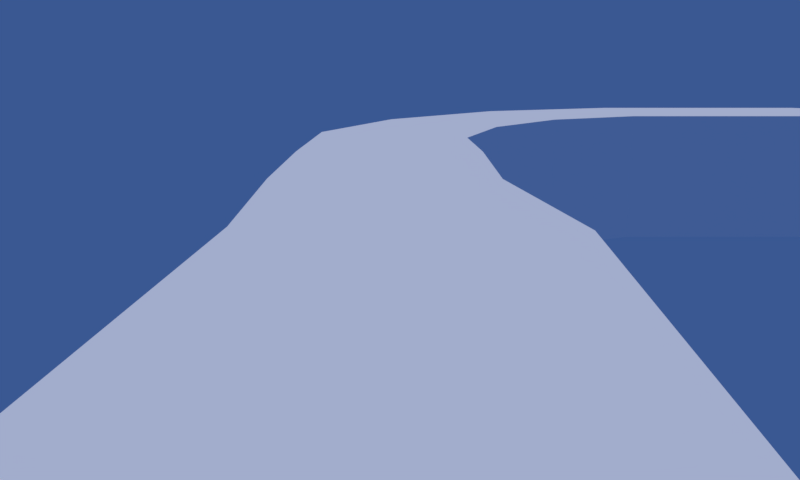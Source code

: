 # Source: lazy.blend  (saved by Blender 2.79.0; exported with 4.5.12 LTS)
import bpy
from mathutils import Matrix  # noqa: F401  (used for matrix-valued properties, if any)

bpy.ops.wm.read_factory_settings(use_empty=True)
scene = bpy.context.scene
scene.name = 'Scene'

# ---- collections
col_collection_1 = bpy.data.collections.new('Collection 1'); scene.collection.children.link(col_collection_1)

# ---- materials (node trees are filled in below, after node groups)
mat_material_003 = bpy.data.materials.new('Material.003')
mat_material_003.alpha_threshold = 0.0
mat_material_003.use_transparent_shadow = False
mat_material_003.diffuse_color = (1.0, 1.0, 1.0, 1.0)
mat_material_003.roughness = 0.5
mat_material_003.specular_intensity = 0.0

# ---- material node trees

# ---- world
world_world = bpy.data.worlds.new('World'); scene.world = world_world
world_world.color = (0.04174, 0.0968, 0.2883)
world_world.use_sun_shadow = False
world_world.sun_shadow_jitter_overblur = 0.0
world_world.cycles.sampling_method = 'MANUAL'

# ---- cameras
cam_camera = bpy.data.cameras.new('Camera')
cam_camera.clip_end = 100.0
cam_camera.lens = 35.0
cam_camera.sensor_width = 32.0
cam_camera.sensor_height = 18.0
cam_camera.ortho_scale = 7.314
cam_camera.dof.focus_distance = 0.0
cam_camera.dof.aperture_fstop = 128.0

# ---- lights
light_sun = bpy.data.lights.new('Sun', 'SUN')
light_sun.transmission_factor = 0.0
light_sun.angle = 0.1993
light_sun.energy = 1.0
light_sun.shadow_buffer_clip_start = 0.5
light_sun.shadow_soft_size = 0.1
light_sun.shadow_cascade_max_distance = 1000.0

# ---- meshes
me_cube_001 = bpy.data.meshes.new('Cube.001')
me_cube_001.from_pydata([(-1.0, -1.0, -1.0), (-1.0, -1.0, 1.0), (-1.0, 1.0, -1.0), (-1.0, 1.0, 1.0), (1.0, -1.0, -1.0), (1.0, -1.0, 1.0), (1.0, 1.0, -1.0), (1.0, 1.0, 1.0), (3.182, 0.9329, 1.0), (3.182, 0.9329, -1.0), (2.462, -0.9329, -1.0), (2.462, -0.9329, 1.0), (5.281, 0.05407, 1.0), (5.281, 0.05407, -1.0), (3.951, -1.44, -1.0), (3.951, -1.44, 1.0), (7.057, -1.645, 1.0), (7.057, -1.645, -1.0), (5.231, -2.462, -1.0), (5.231, -2.462, 1.0), (7.943, -3.826, 1.0), (7.943, -3.826, -1.0), (5.943, -3.853, -1.0), (5.943, -3.853, 1.0), (7.991, -7.278, 1.0), (7.991, -7.278, -1.0), (5.991, -7.306, -1.0), (5.991, -7.306, 1.0), (6.353, -9.637, 1.0), (6.353, -9.637, -1.0), (4.353, -9.665, -1.0), (4.353, -9.665, 1.0), (6.385, -11.95, 1.0), (6.385, -11.95, -1.0), (4.385, -11.98, -1.0), (4.385, -11.98, 1.0), (9.003, -14.47, 1.0), (9.003, -14.47, -1.0), (4.74, -14.49, -1.0), (4.74, -14.49, 1.0), (9.039, -20.07, 1.0), (9.039, -20.07, -1.0), (4.777, -20.1, -1.0), (4.777, -20.1, 1.0), (8.463, -24.94, 1.0), (8.463, -24.94, -1.0), (5.397, -21.98, -1.0), (5.397, -21.98, 1.0), (3.94, -28.64, 1.0), (3.94, -28.64, -1.0), (4.036, -24.38, -1.0), (4.036, -24.38, 1.0), (-1.902, -27.51, 1.0), (-1.902, -27.51, -1.0), (-1.806, -25.24, -1.0), (-1.806, -25.24, 1.0), (-6.796, -27.3, 1.0), (-6.796, -27.3, -1.0), (-6.699, -25.03, -1.0), (-6.699, -25.03, 1.0), (-8.338, -27.29, 1.0), (-8.338, -27.29, -1.0), (-7.997, -25.05, -1.0), (-7.997, -25.05, 1.0), (-9.87, -27.12, 1.0), (-9.87, -27.12, -1.0), (-9.289, -24.92, -1.0), (-9.289, -24.92, 1.0), (-11.37, -26.78, 1.0), (-11.37, -26.78, -1.0), (-10.56, -24.66, -1.0), (-10.56, -24.66, 1.0), (-12.83, -26.28, 1.0), (-12.83, -26.28, -1.0), (-11.79, -24.26, -1.0), (-11.79, -24.26, 1.0), (-14.23, -25.62, 1.0), (-14.23, -25.62, -1.0), (-12.98, -23.73, -1.0), (-12.98, -23.73, 1.0), (-15.54, -24.82, 1.0), (-15.54, -24.82, -1.0), (-14.1, -23.07, -1.0), (-14.1, -23.07, 1.0), (-16.77, -23.88, 1.0), (-16.77, -23.88, -1.0), (-15.14, -22.3, -1.0), (-15.14, -22.3, 1.0), (-17.88, -22.81, 1.0), (-17.88, -22.81, -1.0), (-16.09, -21.42, -1.0), (-16.09, -21.42, 1.0), (-18.87, -21.63, 1.0), (-18.87, -21.63, -1.0), (-16.94, -20.44, -1.0), (-16.94, -20.44, 1.0), (-19.73, -20.35, 1.0), (-19.73, -20.35, -1.0), (-17.69, -19.37, -1.0), (-17.69, -19.37, 1.0), (-20.45, -18.98, 1.0), (-20.45, -18.98, -1.0), (-18.31, -18.24, -1.0), (-18.31, -18.24, 1.0), (-21.01, -17.55, 1.0), (-21.01, -17.55, -1.0), (-18.8, -17.04, -1.0), (-18.8, -17.04, 1.0), (-21.41, -16.06, 1.0), (-21.41, -16.06, -1.0), (-19.16, -15.79, -1.0), (-19.16, -15.79, 1.0), (-21.65, -14.54, 1.0), (-21.65, -14.54, -1.0), (-19.39, -14.51, -1.0), (-19.39, -14.51, 1.0), (-21.73, -13.0, 1.0), (-21.73, -13.0, -1.0), (-19.47, -13.22, -1.0), (-19.47, -13.22, 1.0), (-21.64, -11.46, 1.0), (-21.64, -11.46, -1.0), (-19.42, -11.92, -1.0), (-19.42, -11.92, 1.0), (-21.38, -9.938, 1.0), (-21.38, -9.938, -1.0), (-19.22, -10.64, -1.0), (-19.22, -10.64, 1.0), (-20.96, -8.454, 1.0), (-20.96, -8.454, -1.0), (-18.89, -9.382, -1.0), (-18.89, -9.382, 1.0), (-20.38, -7.025, 1.0), (-20.38, -7.025, -1.0), (-18.43, -8.171, -1.0), (-18.43, -8.171, 1.0), (-19.65, -5.667, 1.0), (-19.65, -5.667, -1.0), (-17.83, -7.017, -1.0), (-17.83, -7.017, 1.0), (-18.78, -4.395, 1.0), (-18.78, -4.395, -1.0), (-17.12, -5.934, -1.0), (-17.12, -5.934, 1.0), (-17.77, -3.225, 1.0), (-17.77, -3.225, -1.0), (-16.29, -4.935, -1.0), (-16.29, -4.935, 1.0), (-16.65, -2.171, 1.0), (-16.65, -2.171, -1.0), (-15.36, -4.032, -1.0), (-15.36, -4.032, 1.0), (-15.42, -1.245, 1.0), (-15.42, -1.245, -1.0), (-14.33, -3.234, -1.0), (-14.33, -3.234, 1.0), (-14.09, -0.4568, 1.0), (-14.09, -0.4568, -1.0), (-13.23, -2.552, -1.0), (-13.23, -2.552, 1.0), (-12.69, 0.183, 1.0), (-12.69, 0.183, -1.0), (-12.06, -1.993, -1.0), (-12.06, -1.993, 1.0), (-11.22, 0.6674, 1.0), (-11.22, 0.6674, -1.0), (-10.83, -1.564, -1.0), (-10.83, -1.564, 1.0), (-9.716, 0.9907, 1.0), (-9.716, 0.9907, -1.0), (-9.567, -1.27, -1.0), (-9.567, -1.27, 1.0), (-8.183, 1.149, 1.0), (-8.183, 1.149, -1.0), (-8.279, -1.115, -1.0), (-8.279, -1.115, 1.0), (-3.039, 0.9301, 1.0), (-3.039, 0.9301, -1.0), (-3.135, -1.334, -1.0), (-3.135, -1.334, 1.0)], [], [(0, 1, 3, 2), (2, 3, 7, 6), (5, 4, 10, 11), (4, 5, 1, 0), (2, 6, 4, 0), (7, 3, 1, 5), (11, 10, 14, 15), (4, 6, 9, 10), (7, 5, 11, 8), (6, 7, 8, 9), (12, 15, 19, 16), (10, 9, 13, 14), (8, 11, 15, 12), (9, 8, 12, 13), (16, 19, 23, 20), (13, 12, 16, 17), (15, 14, 18, 19), (14, 13, 17, 18), (23, 22, 26, 27), (17, 16, 20, 21), (19, 18, 22, 23), (18, 17, 21, 22), (24, 27, 31, 28), (22, 21, 25, 26), (20, 23, 27, 24), (21, 20, 24, 25), (29, 28, 32, 33), (25, 24, 28, 29), (27, 26, 30, 31), (26, 25, 29, 30), (35, 34, 38, 39), (31, 30, 34, 35), (30, 29, 33, 34), (28, 31, 35, 32), (36, 39, 43, 40), (34, 33, 37, 38), (32, 35, 39, 36), (33, 32, 36, 37), (43, 42, 46, 47), (37, 36, 40, 41), (39, 38, 42, 43), (38, 37, 41, 42), (46, 45, 49, 50), (42, 41, 45, 46), (40, 43, 47, 44), (41, 40, 44, 45), (48, 51, 55, 52), (44, 47, 51, 48), (45, 44, 48, 49), (47, 46, 50, 51), (55, 54, 58, 59), (49, 48, 52, 53), (51, 50, 54, 55), (50, 49, 53, 54), (56, 59, 63, 60), (54, 53, 57, 58), (52, 55, 59, 56), (53, 52, 56, 57), (63, 62, 66, 67), (57, 56, 60, 61), (59, 58, 62, 63), (58, 57, 61, 62), (64, 67, 71, 68), (62, 61, 65, 66), (60, 63, 67, 64), (61, 60, 64, 65), (69, 68, 72, 73), (65, 64, 68, 69), (67, 66, 70, 71), (66, 65, 69, 70), (75, 74, 78, 79), (71, 70, 74, 75), (70, 69, 73, 74), (68, 71, 75, 72), (76, 79, 83, 80), (74, 73, 77, 78), (72, 75, 79, 76), (73, 72, 76, 77), (83, 82, 86, 87), (77, 76, 80, 81), (79, 78, 82, 83), (78, 77, 81, 82), (86, 85, 89, 90), (82, 81, 85, 86), (80, 83, 87, 84), (81, 80, 84, 85), (88, 91, 95, 92), (84, 87, 91, 88), (85, 84, 88, 89), (87, 86, 90, 91), (95, 94, 98, 99), (89, 88, 92, 93), (91, 90, 94, 95), (90, 89, 93, 94), (96, 99, 103, 100), (94, 93, 97, 98), (92, 95, 99, 96), (93, 92, 96, 97), (100, 103, 107, 104), (97, 96, 100, 101), (99, 98, 102, 103), (98, 97, 101, 102), (107, 106, 110, 111), (101, 100, 104, 105), (103, 102, 106, 107), (102, 101, 105, 106), (108, 111, 115, 112), (106, 105, 109, 110), (104, 107, 111, 108), (105, 104, 108, 109), (113, 112, 116, 117), (109, 108, 112, 113), (111, 110, 114, 115), (110, 109, 113, 114), (119, 118, 122, 123), (115, 114, 118, 119), (114, 113, 117, 118), (112, 115, 119, 116), (120, 123, 127, 124), (118, 117, 121, 122), (116, 119, 123, 120), (117, 116, 120, 121), (127, 126, 130, 131), (121, 120, 124, 125), (123, 122, 126, 127), (122, 121, 125, 126), (130, 129, 133, 134), (126, 125, 129, 130), (124, 127, 131, 128), (125, 124, 128, 129), (132, 135, 139, 136), (128, 131, 135, 132), (129, 128, 132, 133), (131, 130, 134, 135), (139, 138, 142, 143), (133, 132, 136, 137), (135, 134, 138, 139), (134, 133, 137, 138), (140, 143, 147, 144), (138, 137, 141, 142), (136, 139, 143, 140), (137, 136, 140, 141), (144, 147, 151, 148), (141, 140, 144, 145), (143, 142, 146, 147), (142, 141, 145, 146), (151, 150, 154, 155), (145, 144, 148, 149), (147, 146, 150, 151), (146, 145, 149, 150), (152, 155, 159, 156), (150, 149, 153, 154), (148, 151, 155, 152), (149, 148, 152, 153), (157, 156, 160, 161), (153, 152, 156, 157), (155, 154, 158, 159), (154, 153, 157, 158), (163, 162, 166, 167), (159, 158, 162, 163), (158, 157, 161, 162), (156, 159, 163, 160), (164, 167, 171, 168), (162, 161, 165, 166), (160, 163, 167, 164), (161, 160, 164, 165), (171, 170, 174, 175), (165, 164, 168, 169), (167, 166, 170, 171), (166, 165, 169, 170), (174, 173, 177, 178), (170, 169, 173, 174), (168, 171, 175, 172), (169, 168, 172, 173), (177, 178, 179, 176), (172, 175, 179, 176), (173, 172, 176, 177), (175, 174, 178, 179), (179, 178, 0), (0, 178, 177), (179, 0, 1), (177, 2, 0), (176, 2, 177), (176, 3, 2), (1, 176, 179), (176, 1, 3)])
_uv = me_cube_001.uv_layers.new(name='UVMap')
_uv.uv.foreach_set('vector', [0.6977, 0.7615, 0.6977, 0.7039, 0.7553, 0.7039, 0.7553, 0.7615, 0.7007, 0.5398, 0.7007, 0.4821, 0.7584, 0.4821, 0.7584, 0.5398, 0.1263, 0.184, 0.1263, 0.1263, 0.1685, 0.1263, 0.1685, 0.184, 0.5244, 0.722, 0.5244, 0.7796, 0.4667, 0.7796, 0.4667, 0.722, 0.7767, 0.0588, 0.7191, 0.0588, 0.7191, 0.001156, 0.7767, 0.001156, 0.7767, 0.1381, 0.7191, 0.1381, 0.7191, 0.08042, 0.7767, 0.08042, 0.8612, 0.6775, 0.8612, 0.6198, 0.9066, 0.6198, 0.9066, 0.6775, 0.3233, 0.6715, 0.3809, 0.6697, 0.3809, 0.7326, 0.3265, 0.7135, 0.3964, 0.732, 0.3964, 0.6743, 0.4385, 0.6763, 0.4593, 0.73, 0.1725, 0.7273, 0.1725, 0.6697, 0.2355, 0.6697, 0.2355, 0.7273, 0.3233, 0.6674, 0.3233, 0.6097, 0.3704, 0.6123, 0.3941, 0.6648, 0.6623, 0.2872, 0.72, 0.2872, 0.7182, 0.3528, 0.6642, 0.3326, 0.6561, 0.4145, 0.6561, 0.3569, 0.7014, 0.3587, 0.7216, 0.4127, 0.07027, 0.7204, 0.07027, 0.6627, 0.1359, 0.6627, 0.1359, 0.7204, 0.7168, 0.06896, 0.6591, 0.06896, 0.6615, 0.02397, 0.7144, 0.001156, 0.248, 0.6097, 0.3056, 0.6097, 0.3056, 0.6806, 0.248, 0.6806, 0.5518, 0.6597, 0.5518, 0.6021, 0.5991, 0.6021, 0.5991, 0.6597, 0.6258, 0.4798, 0.6258, 0.4222, 0.6966, 0.4247, 0.6729, 0.4773, 0.6538, 0.3569, 0.6538, 0.4145, 0.5542, 0.4145, 0.5542, 0.3569, 0.6984, 0.4821, 0.6984, 0.5398, 0.6306, 0.5398, 0.6306, 0.4821, 0.5244, 0.8963, 0.4667, 0.8963, 0.4667, 0.8512, 0.5244, 0.8512, 0.6125, 0.7015, 0.6105, 0.6439, 0.6783, 0.6439, 0.6574, 0.6976, 0.66, 0.3546, 0.6024, 0.3546, 0.5542, 0.2872, 0.6119, 0.2872, 0.6568, 0.06111, 0.6568, 0.1188, 0.5573, 0.1188, 0.5573, 0.06111, 0.6682, 0.6416, 0.6105, 0.6416, 0.6105, 0.5421, 0.6682, 0.5421, 0.6568, 0.001156, 0.6568, 0.0588, 0.5573, 0.0588, 0.5573, 0.001156, 0.06796, 0.6627, 0.06796, 0.7204, 0.001156, 0.7204, 0.001156, 0.6627, 0.08394, 0.6028, 0.08394, 0.6604, 0.001156, 0.6604, 0.001156, 0.6028, 0.5495, 0.6021, 0.5495, 0.6597, 0.4667, 0.6597, 0.4667, 0.6021, 0.5728, 0.2318, 0.6063, 0.2787, 0.5235, 0.2787, 0.49, 0.2318, 0.2457, 0.6097, 0.2457, 0.6674, 0.1725, 0.6674, 0.1725, 0.6097, 0.5335, 0.662, 0.5335, 0.7197, 0.4667, 0.7197, 0.4667, 0.662, 0.6027, 0.662, 0.6027, 0.7197, 0.5359, 0.7197, 0.5359, 0.662, 0.7168, 0.1381, 0.6591, 0.1381, 0.6591, 0.07127, 0.7168, 0.07127, 0.4197, 0.1627, 0.2969, 0.1627, 0.2969, 0.001156, 0.4197, 0.001156, 0.4795, 0.4199, 0.479, 0.3622, 0.5519, 0.2872, 0.5519, 0.4101, 0.3831, 0.2575, 0.342, 0.217, 0.3996, 0.1718, 0.4877, 0.2575, 0.5189, 0.4798, 0.5189, 0.4222, 0.6235, 0.4222, 0.6235, 0.4798, 0.5844, 0.7791, 0.5267, 0.7791, 0.5267, 0.722, 0.5844, 0.722, 0.4848, 0.4821, 0.4848, 0.5398, 0.3233, 0.5398, 0.3233, 0.4821, 0.1627, 0.4829, 0.1627, 0.5405, 0.001156, 0.5405, 0.001156, 0.4829, 0.334, 0.297, 0.334, 0.4199, 0.1725, 0.4199, 0.1725, 0.297, 0.2946, 0.1551, 0.1725, 0.1695, 0.1725, 0.001156, 0.2659, 0.08102, 0.4767, 0.297, 0.4767, 0.4199, 0.3364, 0.4023, 0.4223, 0.3145, 0.1415, 0.2977, 0.1415, 0.4206, 0.0871, 0.4031, 0.001156, 0.3153, 0.6082, 0.5421, 0.6082, 0.5997, 0.4667, 0.5997, 0.4667, 0.5421, 0.1702, 0.001156, 0.1702, 0.124, 0.002457, 0.09524, 0.001156, 0.02994, 0.3397, 0.1718, 0.3397, 0.2947, 0.2628, 0.2749, 0.1725, 0.1916, 0.1695, 0.4229, 0.1695, 0.4805, 0.001156, 0.4805, 0.001156, 0.4229, 0.1657, 0.6028, 0.1657, 0.6604, 0.08625, 0.6604, 0.08625, 0.6028, 0.6311, 0.1718, 0.6311, 0.2295, 0.49, 0.2295, 0.49, 0.1718, 0.3441, 0.4222, 0.3441, 0.4798, 0.1725, 0.4798, 0.1725, 0.4222, 0.5166, 0.4222, 0.5166, 0.4798, 0.3464, 0.4798, 0.3464, 0.4222, 0.124, 0.2954, 0.001156, 0.2954, 0.02994, 0.1263, 0.09524, 0.1276, 0.001156, 0.7251, 0.06643, 0.7227, 0.06578, 0.7601, 0.001156, 0.7696, 0.555, 0.1423, 0.4897, 0.1423, 0.4897, 0.001156, 0.555, 0.001156, 0.4644, 0.5421, 0.4644, 0.6074, 0.3233, 0.6074, 0.3233, 0.5421, 0.6282, 0.4821, 0.6282, 0.5398, 0.4871, 0.5398, 0.4871, 0.4821, 0.9443, 0.5398, 0.9443, 0.4821, 0.9817, 0.4821, 0.9817, 0.5398, 0.3677, 0.88, 0.3677, 0.9376, 0.3233, 0.9376, 0.3233, 0.88, 0.5664, 0.9818, 0.5664, 0.9241, 0.6038, 0.9241, 0.6038, 0.9818, 0.6775, 0.8421, 0.6122, 0.8421, 0.6105, 0.7977, 0.6754, 0.8047, 0.1725, 0.7321, 0.2378, 0.7296, 0.2372, 0.767, 0.1725, 0.7765, 0.8339, 0.8574, 0.7686, 0.8574, 0.767, 0.813, 0.8319, 0.8201, 0.7247, 0.3525, 0.7223, 0.2872, 0.7597, 0.2879, 0.7692, 0.3525, 0.9229, 0.4146, 0.9229, 0.4722, 0.8784, 0.4722, 0.8784, 0.4146, 0.9194, 0.06111, 0.9194, 0.1188, 0.875, 0.1188, 0.875, 0.06111, 0.9079, 0.1521, 0.9079, 0.2097, 0.8635, 0.2097, 0.8635, 0.1521, 0.7553, 0.9906, 0.6977, 0.9906, 0.6977, 0.9532, 0.7553, 0.9532, 0.8585, 0.4013, 0.7932, 0.4013, 0.7915, 0.3569, 0.8565, 0.3639, 0.454, 0.9767, 0.3964, 0.9767, 0.3964, 0.9393, 0.454, 0.9393, 0.9632, 0.9703, 0.9055, 0.9703, 0.9055, 0.9329, 0.9632, 0.9329, 0.8466, 0.5865, 0.7813, 0.5865, 0.7796, 0.5421, 0.8445, 0.5492, 0.6851, 0.2353, 0.7503, 0.2329, 0.7497, 0.2703, 0.6851, 0.2798, 0.7895, 0.1653, 0.7919, 0.2306, 0.7545, 0.2299, 0.745, 0.1653, 0.2395, 0.8724, 0.1742, 0.8724, 0.1725, 0.828, 0.2375, 0.8351, 0.06874, 0.7251, 0.134, 0.7227, 0.1334, 0.7601, 0.06874, 0.7696, 0.9118, 0.2872, 0.9118, 0.3449, 0.8674, 0.3449, 0.8674, 0.2872, 0.6682, 0.9753, 0.6105, 0.9753, 0.6105, 0.9379, 0.6682, 0.9379, 0.9114, 0.2128, 0.9114, 0.2704, 0.8669, 0.2704, 0.8669, 0.2128, 0.5244, 0.9827, 0.4667, 0.9827, 0.4667, 0.9453, 0.5244, 0.9453, 0.7647, 0.8574, 0.6993, 0.8574, 0.6977, 0.813, 0.7626, 0.8201, 0.1357, 0.8655, 0.07039, 0.8655, 0.06874, 0.8211, 0.1337, 0.8281, 0.8612, 0.2097, 0.7958, 0.2097, 0.7942, 0.1653, 0.8591, 0.1724, 0.7749, 0.5421, 0.7773, 0.6074, 0.7399, 0.6067, 0.7304, 0.5421, 0.4408, 0.8794, 0.4408, 0.937, 0.3964, 0.937, 0.3964, 0.8794, 0.6105, 0.7509, 0.6758, 0.7485, 0.6751, 0.7859, 0.6105, 0.7953, 0.8235, 0.08042, 0.8259, 0.1457, 0.7885, 0.145, 0.7791, 0.08042, 0.942, 0.4821, 0.942, 0.5398, 0.8975, 0.5398, 0.8975, 0.4821, 0.0588, 0.9745, 0.001156, 0.9745, 0.001156, 0.9371, 0.0588, 0.9371, 0.9141, 0.3449, 0.9141, 0.2872, 0.9516, 0.2872, 0.9516, 0.3449, 0.248, 0.8879, 0.3056, 0.8879, 0.3056, 0.9324, 0.248, 0.9324, 0.9217, 0.0588, 0.9217, 0.001156, 0.9591, 0.001156, 0.9591, 0.0588, 0.8761, 0.459, 0.8108, 0.459, 0.8091, 0.4146, 0.8741, 0.4216, 0.7526, 0.2353, 0.8179, 0.2329, 0.8173, 0.2703, 0.7526, 0.2798, 0.5937, 0.875, 0.5284, 0.875, 0.5267, 0.8306, 0.5916, 0.8377, 0.3233, 0.7373, 0.3885, 0.7349, 0.3879, 0.7723, 0.3233, 0.7818, 0.06874, 0.8678, 0.1264, 0.8678, 0.1264, 0.9122, 0.06874, 0.9122, 0.248, 0.7944, 0.3132, 0.792, 0.3126, 0.8294, 0.248, 0.8389, 0.1725, 0.8747, 0.2302, 0.8747, 0.2302, 0.9192, 0.1725, 0.9192, 0.5267, 0.9818, 0.5267, 0.9241, 0.5641, 0.9241, 0.5641, 0.9818, 0.4633, 0.877, 0.398, 0.877, 0.3964, 0.8326, 0.4613, 0.8397, 0.9523, 0.8706, 0.9523, 0.813, 0.9897, 0.813, 0.9897, 0.8706, 0.9533, 0.6198, 0.9533, 0.6775, 0.9089, 0.6775, 0.9089, 0.6198, 0.9252, 0.4722, 0.9252, 0.4146, 0.9626, 0.4146, 0.9626, 0.4722, 0.8651, 0.2872, 0.8651, 0.3526, 0.8207, 0.3542, 0.8277, 0.2893, 0.3964, 0.7367, 0.4616, 0.7343, 0.461, 0.7717, 0.3964, 0.7811, 0.5112, 0.7819, 0.5112, 0.8472, 0.4667, 0.8489, 0.4738, 0.784, 0.001156, 0.7743, 0.06643, 0.7719, 0.06578, 0.8093, 0.001156, 0.8187, 0.9194, 0.001156, 0.9194, 0.0588, 0.875, 0.0588, 0.875, 0.001156, 0.9389, 0.7039, 0.9389, 0.7615, 0.8945, 0.7615, 0.8945, 0.7039, 0.94, 0.5421, 0.94, 0.5997, 0.8956, 0.5997, 0.8956, 0.5421, 0.9534, 0.2704, 0.9534, 0.2128, 0.9908, 0.2128, 0.9908, 0.2704, 0.8933, 0.5421, 0.8933, 0.6074, 0.8489, 0.6091, 0.8559, 0.5441, 0.957, 0.2097, 0.957, 0.1521, 0.9944, 0.1521, 0.9944, 0.2097, 0.248, 0.9923, 0.248, 0.9347, 0.2854, 0.9347, 0.2854, 0.9923, 0.8646, 0.2128, 0.8646, 0.2781, 0.8202, 0.2798, 0.8273, 0.2148, 0.7239, 0.3593, 0.7892, 0.3569, 0.7886, 0.3943, 0.7239, 0.4037, 0.3233, 0.7865, 0.3885, 0.7841, 0.3879, 0.8215, 0.3233, 0.831, 0.8282, 0.06812, 0.8282, 0.002804, 0.8727, 0.001156, 0.8656, 0.06609, 0.3964, 0.7859, 0.4616, 0.7835, 0.461, 0.8209, 0.3964, 0.8303, 0.95, 0.873, 0.95, 0.9306, 0.9055, 0.9306, 0.9055, 0.873, 0.9614, 0.0588, 0.9614, 0.001156, 0.9988, 0.001156, 0.9988, 0.0588, 0.95, 0.813, 0.95, 0.8706, 0.9055, 0.8706, 0.9055, 0.813, 0.9556, 0.6775, 0.9556, 0.6198, 0.993, 0.6198, 0.993, 0.6775, 0.001156, 0.888, 0.001156, 0.8227, 0.04557, 0.8211, 0.03851, 0.886, 0.8339, 0.9041, 0.7686, 0.9041, 0.767, 0.8597, 0.8319, 0.8668, 0.8998, 0.8082, 0.8345, 0.8082, 0.8329, 0.7638, 0.8978, 0.7709, 0.06874, 0.7743, 0.134, 0.7719, 0.1334, 0.8093, 0.06874, 0.8187, 0.9547, 0.1521, 0.9547, 0.2097, 0.9102, 0.2097, 0.9102, 0.1521, 0.1725, 0.7812, 0.2378, 0.7788, 0.2372, 0.8162, 0.1725, 0.8257, 0.7653, 0.7662, 0.8305, 0.7638, 0.8299, 0.8012, 0.7653, 0.8107, 0.001156, 0.8903, 0.0588, 0.8903, 0.0588, 0.9348, 0.001156, 0.9348, 0.1287, 0.9254, 0.1287, 0.8678, 0.1661, 0.8678, 0.1661, 0.9254, 0.9252, 0.4122, 0.9252, 0.3546, 0.9626, 0.3546, 0.9626, 0.4122, 0.9021, 0.7638, 0.9598, 0.7638, 0.9598, 0.8083, 0.9021, 0.8083, 0.9217, 0.1188, 0.9217, 0.06111, 0.9591, 0.06111, 0.9591, 0.1188, 0.3902, 0.8777, 0.3249, 0.8777, 0.3233, 0.8333, 0.3882, 0.8403, 0.763, 0.8083, 0.6977, 0.8107, 0.6983, 0.7733, 0.763, 0.7638, 0.8145, 0.6868, 0.8145, 0.6215, 0.8589, 0.6198, 0.8518, 0.6848, 0.3132, 0.7873, 0.248, 0.7897, 0.2486, 0.7523, 0.3132, 0.7428, 0.6105, 0.8911, 0.6682, 0.8911, 0.6682, 0.9355, 0.6105, 0.9355, 0.592, 0.8259, 0.5267, 0.8283, 0.5273, 0.7909, 0.592, 0.7815, 0.06874, 0.9145, 0.1264, 0.9145, 0.1264, 0.959, 0.06874, 0.959, 0.9424, 0.5997, 0.9424, 0.5421, 0.9798, 0.5421, 0.9798, 0.5997, 0.8282, 0.1374, 0.8282, 0.07208, 0.8727, 0.07043, 0.8656, 0.1354, 0.9523, 0.9306, 0.9523, 0.873, 0.9897, 0.873, 0.9897, 0.9306, 0.8608, 0.3569, 0.9185, 0.3569, 0.9185, 0.4013, 0.8608, 0.4013, 0.1287, 0.9854, 0.1287, 0.9277, 0.1661, 0.9277, 0.1661, 0.9854, 0.248, 0.8412, 0.3133, 0.8412, 0.3149, 0.8856, 0.25, 0.8785, 0.8229, 0.7483, 0.7576, 0.7507, 0.7583, 0.7133, 0.8229, 0.7039, 0.6977, 0.8597, 0.763, 0.8597, 0.7647, 0.9041, 0.6997, 0.8971, 0.8259, 0.5266, 0.7607, 0.529, 0.7613, 0.4916, 0.8259, 0.4821, 0.4667, 0.8986, 0.5244, 0.8986, 0.5244, 0.943, 0.4667, 0.943, 0.1725, 0.9215, 0.2302, 0.9215, 0.2302, 0.9659, 0.1725, 0.9659, 0.8269, 0.9064, 0.8846, 0.9064, 0.8846, 0.9509, 0.8269, 0.9509, 0.9539, 0.3449, 0.9539, 0.2872, 0.9913, 0.2872, 0.9913, 0.3449, 0.8362, 0.813, 0.9016, 0.813, 0.9032, 0.8574, 0.8383, 0.8503, 0.9137, 0.2704, 0.9137, 0.2128, 0.9511, 0.2128, 0.9511, 0.2704, 0.3233, 0.9976, 0.3233, 0.94, 0.3607, 0.94, 0.3607, 0.9976, 0.8362, 0.8597, 0.9016, 0.8597, 0.9032, 0.9041, 0.8383, 0.8971, 0.7815, 0.06643, 0.7791, 0.001156, 0.8165, 0.0018, 0.8259, 0.06643, 0.7739, 0.3525, 0.7715, 0.2872, 0.8089, 0.2879, 0.8184, 0.3525, 0.8252, 0.7039, 0.8905, 0.7039, 0.8922, 0.7483, 0.8273, 0.7412, 0.7624, 0.4798, 0.76, 0.4146, 0.7974, 0.4152, 0.8068, 0.4798, 0.767, 0.9064, 0.8246, 0.9064, 0.8246, 0.9509, 0.767, 0.9509, 0.1263, 0.2439, 0.1263, 0.1863, 0.1637, 0.1863, 0.1637, 0.2439, 0.5267, 0.8774, 0.5844, 0.8774, 0.5844, 0.9218, 0.5267, 0.9218, 0.9413, 0.7615, 0.9413, 0.7039, 0.9787, 0.7039, 0.9787, 0.7615, 0.6105, 0.8444, 0.6758, 0.8444, 0.6775, 0.8888, 0.6125, 0.8817, 0.422, 0.001156, 0.4874, 0.001156, 0.4874, 0.1496, 0.422, 0.1496, 0.8283, 0.4821, 0.8936, 0.4821, 0.8952, 0.5265, 0.8303, 0.5195, 0.7677, 0.6851, 0.7653, 0.6198, 0.8027, 0.6205, 0.8122, 0.6851, 0.6977, 0.9064, 0.7553, 0.9064, 0.7553, 0.9509, 0.6977, 0.9509, 0.7281, 0.5421, 0.7281, 0.6074, 0.6705, 0.6074, 0.6705, 0.5421, 0.1725, 0.5475, 0.1725, 0.4821, 0.321, 0.4821, 0.321, 0.5475, 0.001156, 0.6005, 0.001156, 0.5428, 0.1496, 0.5428, 0.1496, 0.6005, 0.1725, 0.6074, 0.1725, 0.5498, 0.321, 0.5498, 0.321, 0.6074, 0.6105, 0.7462, 0.6497, 0.7039, 0.6954, 0.7462, 0.3964, 0.672, 0.3964, 0.6097, 0.4604, 0.6226, 0.5573, 0.1211, 0.6422, 0.1211, 0.603, 0.1634, 0.6871, 0.2306, 0.6851, 0.1718, 0.7427, 0.1718, 0.248, 0.6829, 0.3068, 0.7405, 0.248, 0.7405, 0.6807, 0.6851, 0.7226, 0.6439, 0.763, 0.6851, 0.6827, 0.1718, 0.6827, 0.2527, 0.6335, 0.2099, 0.6989, 0.4778, 0.7577, 0.4222, 0.7577, 0.4798])
me_cube_001.materials.append(mat_material_003)
me_cube_001.use_remesh_preserve_volume = False
me_cube_001.use_remesh_preserve_attributes = False
me_cube_001.use_mirror_vertex_groups = False
me_cube_001.update()

# ---- curves / text
cu_beziercurve_001 = bpy.data.curves.new('BezierCurve.001', 'CURVE')
cu_beziercurve_001.dimensions = '3D'
_sp = cu_beziercurve_001.splines.new('BEZIER'); _sp.bezier_points.add(9)
_sp.bezier_points.foreach_set('co', [-3.15, -0.02811, 0.02285, 2.027, 0.1034, 0.01494, 6.824, -1.147, 0.02285, 8.477, -5.812, 0.02285, 6.826, -10.95, 0.02285, 8.768, -18.77, 0.02285, 3.367, -26.29, 0.02285, -9.127, -25.81, 0.01972, -19.01, -11.32, 0.0206, -5.808, 0.1247, 0.02148])
_sp.bezier_points.foreach_set('handle_left', [-5.095, -0.03094, 0.02984, 0.2569, 0.07456, 0.0123, 5.465, -0.1682, 0.02285, 8.504, -3.834, 0.02285, 6.913, -8.224, 0.02285, 8.848, -15.97, 0.02451, 7.305, -26.09, 0.02285, -6.791, -26.4, 0.01972, -19.63, -17.38, 0.02016, -13.93, 0.2889, 0.02148])
_sp.bezier_points.foreach_set('handle_right', [-0.2163, -0.02384, 0.0123, 3.797, 0.1322, 0.01757, 8.428, -2.304, 0.02285, 8.451, -7.633, 0.02285, 6.741, -13.6, 0.02285, 8.654, -22.8, 0.02045, 1.312, -26.4, 0.02285, -16.4, -23.94, 0.01972, -18.39, -5.261, 0.02104, -4.094, 0.08995, 0.02148])
for _p, _l, _r in zip(_sp.bezier_points, ['ALIGNED', 'ALIGNED', 'ALIGNED', 'ALIGNED', 'ALIGNED', 'ALIGNED', 'ALIGNED', 'ALIGNED', 'ALIGNED', 'ALIGNED'], ['ALIGNED', 'ALIGNED', 'ALIGNED', 'ALIGNED', 'ALIGNED', 'ALIGNED', 'ALIGNED', 'ALIGNED', 'ALIGNED', 'ALIGNED']): _p.handle_left_type = _l; _p.handle_right_type = _r
_sp.order_u = 0
_sp.order_v = 0
cu_beziercurve_001.use_path = True
cu_beziercurve_001.use_path_follow = True
cu_beziercurve_001.use_path_clamp = True
cu_beziercurve_001.bevel_resolution = 0
cu_beziercurve_001.fill_mode = 'HALF'

# ---- objects
ob_sun = bpy.data.objects.new('Sun', light_sun)
ob_empty_002 = bpy.data.objects.new('Empty.002', None)
ob_empty_001 = bpy.data.objects.new('Empty.001', None)
ob_empty = bpy.data.objects.new('Empty', None)
ob_track_0 = bpy.data.objects.new('track_0', cu_beziercurve_001)
ob_camera = bpy.data.objects.new('Camera', cam_camera)
ob_cube = bpy.data.objects.new('Cube', me_cube_001)

# ---- transforms, parenting, visibility, modifiers, constraints
ob_sun.location = (-13.9, 8.932, 6.605)
ob_sun.lineart.crease_threshold = 0.0
ob_empty_002.location = (-3.343, -9.946, 2.116)
ob_empty_002.rotation_euler = (0.0, -0.0, 1.571)
ob_empty_002.empty_display_type = 'ARROWS'
ob_empty_002.empty_image_offset = (0.0, 0.0)
ob_empty_002.lineart.crease_threshold = 0.0
ob_empty_001.location = (-5.392, -9.904, 2.116)
ob_empty_001.rotation_euler = (0.0, -0.0, 1.571)
ob_empty_001.empty_display_type = 'ARROWS'
ob_empty_001.empty_image_offset = (0.0, 0.0)
ob_empty_001.lineart.crease_threshold = 0.0
ob_empty.location = (-16.12, 8.753, 2.146)
ob_empty.empty_display_type = 'ARROWS'
ob_empty.empty_image_offset = (0.0, 0.0)
ob_empty.lineart.crease_threshold = 0.0
ob_track_0.location = (-13.01, 8.876, 2.118)
ob_track_0.lineart.crease_threshold = 0.0
ob_camera.parent = ob_track_0
ob_camera.matrix_parent_inverse = Matrix(((0.1077, -0.9942, -9.097e-09, 10.45), (-2.98e-08, -9.313e-10, 1.0, -2.147), (-0.9942, -0.1077, -9.857e-10, -15.1), (0.0, 0.0, 0.0, 1.0)))
ob_camera.location = (-19.79, 8.372, 3.126)
ob_camera.rotation_euler = (-1.784, 3.142, 1.685)
ob_camera.lock_rotations_4d = False
ob_camera.empty_display_type = 'ARROWS'
ob_camera.color = (0.0, 0.0, 0.0, 0.0)
ob_camera.display_type = 'WIRE'
ob_camera.lineart.crease_threshold = 0.0
ob_cube.location = (-11.47, 9.033, 1.044)
ob_cube.lineart.crease_threshold = 0.0

# ---- collection membership
col_collection_1.objects.link(ob_sun)
col_collection_1.objects.link(ob_empty_002)
col_collection_1.objects.link(ob_empty_001)
col_collection_1.objects.link(ob_empty)
col_collection_1.objects.link(ob_track_0)
col_collection_1.objects.link(ob_camera)
col_collection_1.objects.link(ob_cube)

# ---- scene / render settings (as saved in the file)
scene.camera = ob_camera
scene.frame_start = 1; scene.frame_end = 800; scene.frame_set(0)
scene.render.engine = 'BLENDER_EEVEE_NEXT'
scene.render.image_settings.file_format = 'FFMPEG'
scene.render.image_settings.color_mode = 'RGB'
scene.render.resolution_x = 800
scene.render.resolution_y = 480
scene.render.fps = 25
scene.render.frame_map_new = 800
scene.render.dither_intensity = 0.0
scene.cycles.use_denoising = False
scene.cycles.samples = 128
scene.cycles.sampling_pattern = 'TABULATED_SOBOL'
scene.cycles.use_adaptive_sampling = False
scene.cycles.use_light_tree = False
scene.cycles.blur_glossy = 0.0
scene.cycles.sample_clamp_indirect = 0.0
scene.view_settings.view_transform = 'Standard'
bpy.context.view_layer.update()
